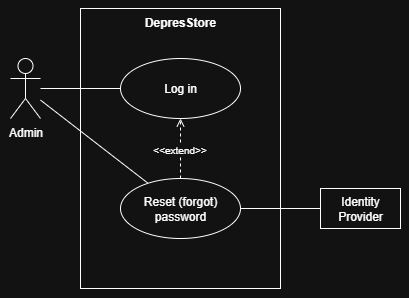

The diagram above was exported from draw.io. Its source (the exported page's mxGraphModel, read from the mxfile embedded in the PNG):
<mxGraphModel dx="718" dy="443" grid="1" gridSize="10" guides="1" tooltips="1" connect="1" arrows="1" fold="1" page="1" pageScale="1" pageWidth="850" pageHeight="1100" math="0" shadow="0">
  <root>
    <mxCell id="JMSUFo73q-ZHBzQC1BN--0" />
    <mxCell id="JMSUFo73q-ZHBzQC1BN--1" parent="JMSUFo73q-ZHBzQC1BN--0" />
    <mxCell id="JMSUFo73q-ZHBzQC1BN--3" style="rounded=0;orthogonalLoop=1;jettySize=auto;html=1;endArrow=none;endFill=0;" edge="1" parent="JMSUFo73q-ZHBzQC1BN--1" source="JMSUFo73q-ZHBzQC1BN--5" target="JMSUFo73q-ZHBzQC1BN--8">
      <mxGeometry relative="1" as="geometry" />
    </mxCell>
    <mxCell id="JMSUFo73q-ZHBzQC1BN--4" style="rounded=0;orthogonalLoop=1;jettySize=auto;html=1;endArrow=none;endFill=0;" edge="1" parent="JMSUFo73q-ZHBzQC1BN--1" source="JMSUFo73q-ZHBzQC1BN--5" target="JMSUFo73q-ZHBzQC1BN--9">
      <mxGeometry relative="1" as="geometry" />
    </mxCell>
    <mxCell id="JMSUFo73q-ZHBzQC1BN--5" value="Admin" style="shape=umlActor;html=1;verticalLabelPosition=bottom;verticalAlign=top;align=center;" vertex="1" parent="JMSUFo73q-ZHBzQC1BN--1">
      <mxGeometry x="210" y="370" width="30" height="60" as="geometry" />
    </mxCell>
    <mxCell id="JMSUFo73q-ZHBzQC1BN--6" value="DepresStore" style="shape=rect;html=1;verticalAlign=top;fontStyle=1;whiteSpace=wrap;align=center;fillColor=none;" vertex="1" parent="JMSUFo73q-ZHBzQC1BN--1">
      <mxGeometry x="280" y="320" width="200" height="280" as="geometry" />
    </mxCell>
    <mxCell id="JMSUFo73q-ZHBzQC1BN--8" value="Log in" style="ellipse;whiteSpace=wrap;html=1;" vertex="1" parent="JMSUFo73q-ZHBzQC1BN--1">
      <mxGeometry x="320" y="370" width="120" height="60" as="geometry" />
    </mxCell>
    <mxCell id="JMSUFo73q-ZHBzQC1BN--9" value="Reset (forgot) password" style="ellipse;whiteSpace=wrap;html=1;" vertex="1" parent="JMSUFo73q-ZHBzQC1BN--1">
      <mxGeometry x="320" y="490" width="120" height="60" as="geometry" />
    </mxCell>
    <mxCell id="JMSUFo73q-ZHBzQC1BN--10" style="rounded=0;orthogonalLoop=1;jettySize=auto;html=1;dashed=1;endArrow=open;endFill=0;" edge="1" parent="JMSUFo73q-ZHBzQC1BN--1" source="JMSUFo73q-ZHBzQC1BN--9" target="JMSUFo73q-ZHBzQC1BN--8">
      <mxGeometry relative="1" as="geometry">
        <mxPoint x="549" y="490" as="sourcePoint" />
        <mxPoint x="425" y="564" as="targetPoint" />
      </mxGeometry>
    </mxCell>
    <mxCell id="JMSUFo73q-ZHBzQC1BN--11" value="&lt;font&gt;&amp;lt;&amp;lt;extend&amp;gt;&amp;gt;&lt;/font&gt;" style="edgeLabel;html=1;align=center;verticalAlign=middle;resizable=0;points=[];fontSize=10;" vertex="1" connectable="0" parent="JMSUFo73q-ZHBzQC1BN--10">
      <mxGeometry x="-0.0198" y="1" relative="1" as="geometry">
        <mxPoint as="offset" />
      </mxGeometry>
    </mxCell>
    <mxCell id="yHVjUmaqWRasPEN3oCRL-0" style="rounded=0;orthogonalLoop=1;jettySize=auto;html=1;endArrow=none;endFill=0;" edge="1" parent="JMSUFo73q-ZHBzQC1BN--1" source="JMSUFo73q-ZHBzQC1BN--15" target="JMSUFo73q-ZHBzQC1BN--9">
      <mxGeometry relative="1" as="geometry" />
    </mxCell>
    <mxCell id="JMSUFo73q-ZHBzQC1BN--15" value="Identity Provider" style="rounded=0;whiteSpace=wrap;html=1;" vertex="1" parent="JMSUFo73q-ZHBzQC1BN--1">
      <mxGeometry x="520" y="500" width="80" height="40" as="geometry" />
    </mxCell>
  </root>
</mxGraphModel>